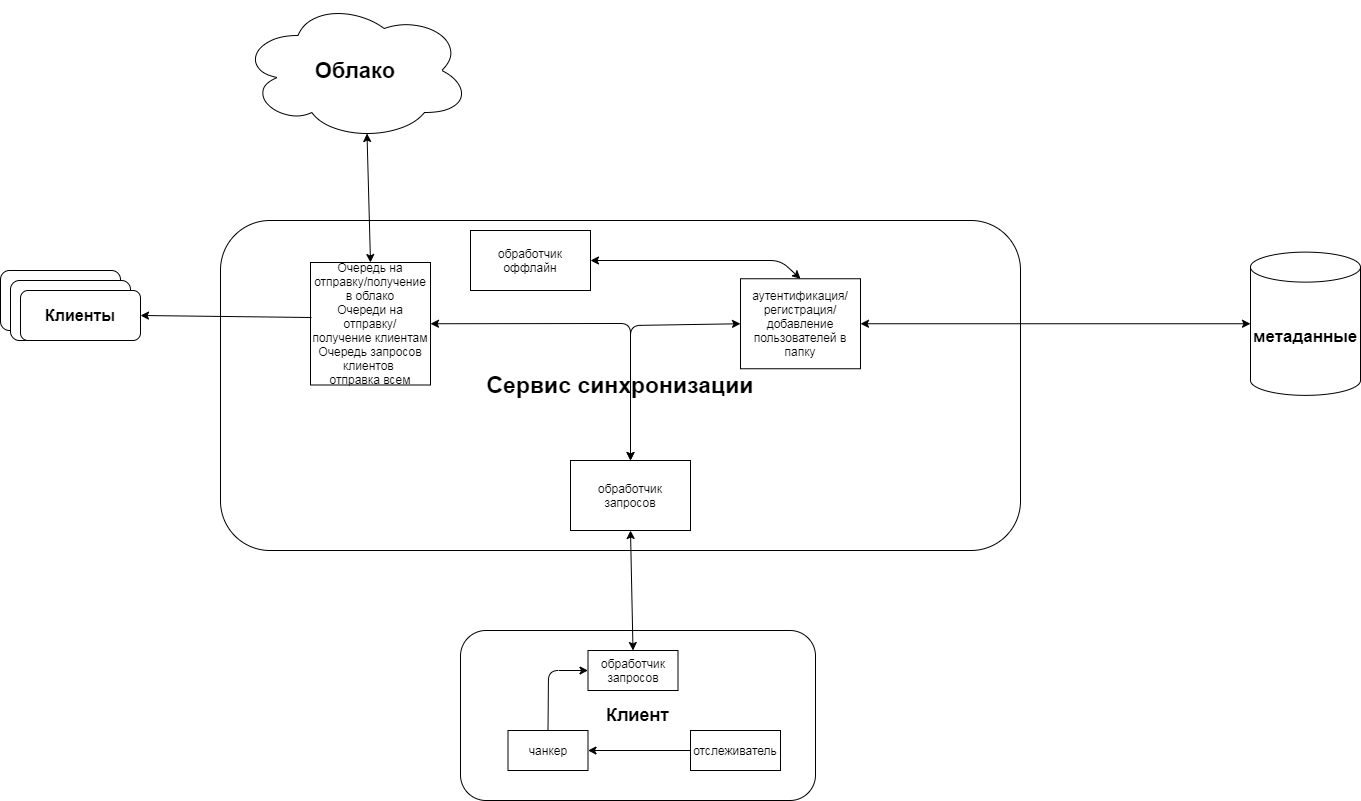

The diagram above was exported from draw.io. Its source (the exported page's mxGraphModel, read from the mxfile embedded in the PNG):
<mxGraphModel dx="2500" dy="934" grid="1" gridSize="10" guides="1" tooltips="1" connect="1" arrows="1" fold="1" page="1" pageScale="1" pageWidth="827" pageHeight="1169" math="0" shadow="0">
  <root>
    <mxCell id="0" />
    <mxCell id="1" parent="0" />
    <mxCell id="3zfaJ2T7LlwqG16IX9JS-33" value="&lt;b&gt;&lt;font style=&quot;font-size: 23px&quot;&gt;Сервис синхронизации&lt;/font&gt;&lt;/b&gt;" style="rounded=1;whiteSpace=wrap;html=1;" vertex="1" parent="1">
      <mxGeometry x="70" y="420" width="800" height="330" as="geometry" />
    </mxCell>
    <mxCell id="3zfaJ2T7LlwqG16IX9JS-1" value="обработчик оффлайн" style="rounded=0;whiteSpace=wrap;html=1;" vertex="1" parent="1">
      <mxGeometry x="320" y="430" width="120" height="60" as="geometry" />
    </mxCell>
    <mxCell id="3zfaJ2T7LlwqG16IX9JS-3" value="аутентификация/регистрация/добавление пользователей в папку" style="rounded=0;whiteSpace=wrap;html=1;" vertex="1" parent="1">
      <mxGeometry x="590" y="478.25" width="120" height="90" as="geometry" />
    </mxCell>
    <mxCell id="3zfaJ2T7LlwqG16IX9JS-4" value="обработчик запросов&lt;br&gt;" style="rounded=0;whiteSpace=wrap;html=1;" vertex="1" parent="1">
      <mxGeometry x="420" y="660" width="120" height="70" as="geometry" />
    </mxCell>
    <mxCell id="3zfaJ2T7LlwqG16IX9JS-5" value="Очередь на отправку/получение в облако&lt;br&gt;Очереди на отправку/получение&amp;nbsp;клиентам&lt;br&gt;Очередь запросов клиентов&amp;nbsp;&lt;br&gt;отправка всем" style="rounded=0;whiteSpace=wrap;html=1;" vertex="1" parent="1">
      <mxGeometry x="160" y="462" width="120" height="122.5" as="geometry" />
    </mxCell>
    <mxCell id="3zfaJ2T7LlwqG16IX9JS-8" value="" style="endArrow=classic;startArrow=classic;html=1;exitX=0.5;exitY=0;exitDx=0;exitDy=0;entryX=0;entryY=0.5;entryDx=0;entryDy=0;" edge="1" parent="1" source="3zfaJ2T7LlwqG16IX9JS-4" target="3zfaJ2T7LlwqG16IX9JS-3">
      <mxGeometry width="50" height="50" relative="1" as="geometry">
        <mxPoint x="460" y="610" as="sourcePoint" />
        <mxPoint x="510" y="560" as="targetPoint" />
        <Array as="points">
          <mxPoint x="480" y="525" />
        </Array>
      </mxGeometry>
    </mxCell>
    <mxCell id="3zfaJ2T7LlwqG16IX9JS-9" value="&lt;font style=&quot;font-size: 17px&quot;&gt;&lt;b&gt;метаданные&lt;/b&gt;&lt;/font&gt;" style="shape=cylinder3;whiteSpace=wrap;html=1;boundedLbl=1;backgroundOutline=1;size=15;" vertex="1" parent="1">
      <mxGeometry x="1100" y="451.62" width="110" height="143.25" as="geometry" />
    </mxCell>
    <mxCell id="3zfaJ2T7LlwqG16IX9JS-15" value="" style="endArrow=classic;startArrow=classic;html=1;entryX=0.5;entryY=0;entryDx=0;entryDy=0;exitX=1;exitY=0.5;exitDx=0;exitDy=0;" edge="1" parent="1" source="3zfaJ2T7LlwqG16IX9JS-5" target="3zfaJ2T7LlwqG16IX9JS-4">
      <mxGeometry width="50" height="50" relative="1" as="geometry">
        <mxPoint x="40" y="530" as="sourcePoint" />
        <mxPoint x="90" y="480" as="targetPoint" />
        <Array as="points">
          <mxPoint x="480" y="523" />
        </Array>
      </mxGeometry>
    </mxCell>
    <mxCell id="3zfaJ2T7LlwqG16IX9JS-17" value="&lt;b&gt;&lt;font style=&quot;font-size: 22px&quot;&gt;Облако&lt;/font&gt;&lt;/b&gt;" style="ellipse;shape=cloud;whiteSpace=wrap;html=1;" vertex="1" parent="1">
      <mxGeometry x="90" y="200" width="230" height="140" as="geometry" />
    </mxCell>
    <mxCell id="3zfaJ2T7LlwqG16IX9JS-19" value="" style="endArrow=classic;startArrow=classic;html=1;exitX=0.5;exitY=0;exitDx=0;exitDy=0;entryX=1;entryY=0.5;entryDx=0;entryDy=0;" edge="1" parent="1" source="3zfaJ2T7LlwqG16IX9JS-3" target="3zfaJ2T7LlwqG16IX9JS-1">
      <mxGeometry width="50" height="50" relative="1" as="geometry">
        <mxPoint x="640" y="490" as="sourcePoint" />
        <mxPoint x="690" y="440" as="targetPoint" />
        <Array as="points">
          <mxPoint x="630" y="460" />
        </Array>
      </mxGeometry>
    </mxCell>
    <mxCell id="3zfaJ2T7LlwqG16IX9JS-23" value="" style="endArrow=classic;startArrow=classic;html=1;entryX=0.55;entryY=0.95;entryDx=0;entryDy=0;entryPerimeter=0;exitX=0.5;exitY=0;exitDx=0;exitDy=0;" edge="1" parent="1" source="3zfaJ2T7LlwqG16IX9JS-5" target="3zfaJ2T7LlwqG16IX9JS-17">
      <mxGeometry width="50" height="50" relative="1" as="geometry">
        <mxPoint x="10" y="470" as="sourcePoint" />
        <mxPoint x="60" y="420" as="targetPoint" />
        <Array as="points" />
      </mxGeometry>
    </mxCell>
    <mxCell id="3zfaJ2T7LlwqG16IX9JS-27" value="&lt;b&gt;&lt;font style=&quot;font-size: 18px&quot;&gt;Клиент&lt;/font&gt;&lt;/b&gt;" style="rounded=1;whiteSpace=wrap;html=1;" vertex="1" parent="1">
      <mxGeometry x="310" y="830" width="355" height="170" as="geometry" />
    </mxCell>
    <mxCell id="3zfaJ2T7LlwqG16IX9JS-28" value="отслеживатель" style="rounded=0;whiteSpace=wrap;html=1;" vertex="1" parent="1">
      <mxGeometry x="540" y="930" width="90" height="40" as="geometry" />
    </mxCell>
    <mxCell id="3zfaJ2T7LlwqG16IX9JS-29" value="чанкер" style="rounded=0;whiteSpace=wrap;html=1;" vertex="1" parent="1">
      <mxGeometry x="357.5" y="930" width="80" height="40" as="geometry" />
    </mxCell>
    <mxCell id="3zfaJ2T7LlwqG16IX9JS-30" value="обработчик запросов" style="rounded=0;whiteSpace=wrap;html=1;" vertex="1" parent="1">
      <mxGeometry x="437.5" y="850" width="90" height="40" as="geometry" />
    </mxCell>
    <mxCell id="3zfaJ2T7LlwqG16IX9JS-34" value="" style="endArrow=classic;startArrow=classic;html=1;entryX=0;entryY=0.5;entryDx=0;entryDy=0;entryPerimeter=0;" edge="1" parent="1" source="3zfaJ2T7LlwqG16IX9JS-3" target="3zfaJ2T7LlwqG16IX9JS-9">
      <mxGeometry width="50" height="50" relative="1" as="geometry">
        <mxPoint x="1000" y="570" as="sourcePoint" />
        <mxPoint x="1050" y="520" as="targetPoint" />
      </mxGeometry>
    </mxCell>
    <mxCell id="3zfaJ2T7LlwqG16IX9JS-35" value="" style="endArrow=classic;startArrow=classic;html=1;entryX=0.5;entryY=1;entryDx=0;entryDy=0;exitX=0.5;exitY=0;exitDx=0;exitDy=0;" edge="1" parent="1" source="3zfaJ2T7LlwqG16IX9JS-30" target="3zfaJ2T7LlwqG16IX9JS-4">
      <mxGeometry width="50" height="50" relative="1" as="geometry">
        <mxPoint x="480" y="850" as="sourcePoint" />
        <mxPoint x="530" y="800" as="targetPoint" />
      </mxGeometry>
    </mxCell>
    <mxCell id="3zfaJ2T7LlwqG16IX9JS-37" value="" style="rounded=1;whiteSpace=wrap;html=1;" vertex="1" parent="1">
      <mxGeometry x="-150" y="470" width="120" height="60" as="geometry" />
    </mxCell>
    <mxCell id="3zfaJ2T7LlwqG16IX9JS-38" value="" style="rounded=1;whiteSpace=wrap;html=1;" vertex="1" parent="1">
      <mxGeometry x="-140" y="480" width="120" height="60" as="geometry" />
    </mxCell>
    <mxCell id="3zfaJ2T7LlwqG16IX9JS-39" value="&lt;b&gt;&lt;font style=&quot;font-size: 16px&quot;&gt;Клиенты&lt;/font&gt;&lt;/b&gt;" style="rounded=1;whiteSpace=wrap;html=1;" vertex="1" parent="1">
      <mxGeometry x="-130" y="490" width="120" height="50" as="geometry" />
    </mxCell>
    <mxCell id="3zfaJ2T7LlwqG16IX9JS-42" value="" style="endArrow=classic;html=1;exitX=0.008;exitY=0.449;exitDx=0;exitDy=0;exitPerimeter=0;entryX=1;entryY=0.5;entryDx=0;entryDy=0;" edge="1" parent="1" source="3zfaJ2T7LlwqG16IX9JS-5" target="3zfaJ2T7LlwqG16IX9JS-39">
      <mxGeometry width="50" height="50" relative="1" as="geometry">
        <mxPoint x="100" y="590" as="sourcePoint" />
        <mxPoint x="150" y="540" as="targetPoint" />
      </mxGeometry>
    </mxCell>
    <mxCell id="3zfaJ2T7LlwqG16IX9JS-43" value="" style="endArrow=classic;html=1;exitX=0;exitY=0.5;exitDx=0;exitDy=0;entryX=1;entryY=0.5;entryDx=0;entryDy=0;" edge="1" parent="1" source="3zfaJ2T7LlwqG16IX9JS-28" target="3zfaJ2T7LlwqG16IX9JS-29">
      <mxGeometry width="50" height="50" relative="1" as="geometry">
        <mxPoint x="560" y="1090" as="sourcePoint" />
        <mxPoint x="610" y="1040" as="targetPoint" />
      </mxGeometry>
    </mxCell>
    <mxCell id="3zfaJ2T7LlwqG16IX9JS-44" value="" style="endArrow=classic;html=1;exitX=0.5;exitY=0;exitDx=0;exitDy=0;entryX=0;entryY=0.5;entryDx=0;entryDy=0;" edge="1" parent="1" source="3zfaJ2T7LlwqG16IX9JS-29" target="3zfaJ2T7LlwqG16IX9JS-30">
      <mxGeometry width="50" height="50" relative="1" as="geometry">
        <mxPoint x="210" y="930" as="sourcePoint" />
        <mxPoint x="260" y="880" as="targetPoint" />
        <Array as="points">
          <mxPoint x="398" y="870" />
        </Array>
      </mxGeometry>
    </mxCell>
  </root>
</mxGraphModel>